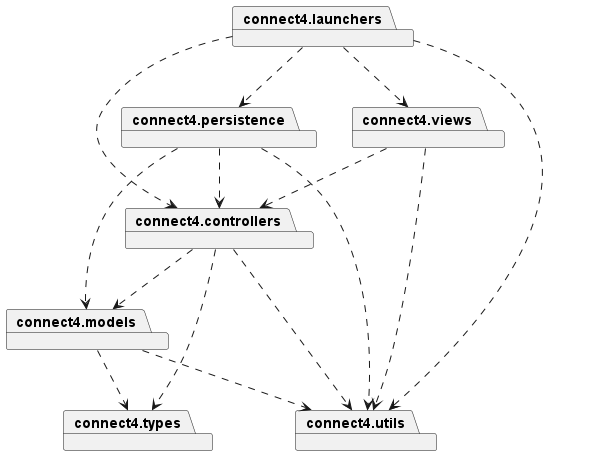

The diagram above was rendered by PlantUML. Its source (embedded in the PNG):
@startuml

package connect4.launchers
package connect4.models
package connect4.types
package connect4.views
package connect4.controllers
package connect4.utils
package connect4.persistence

connect4.launchers ..> connect4.views
connect4.launchers ..> connect4.controllers
connect4.launchers ..> connect4.utils
connect4.views ..> connect4.controllers
connect4.views ..> connect4.utils
connect4.controllers ..> connect4.models
connect4.controllers ..> connect4.types
connect4.controllers ..> connect4.utils
connect4.persistence ..> connect4.controllers
connect4.models ..> connect4.types
connect4.models ..> connect4.utils
connect4.launchers ..> connect4.persistence
connect4.persistence ..> connect4.models
connect4.persistence ..> connect4.utils

@enduml